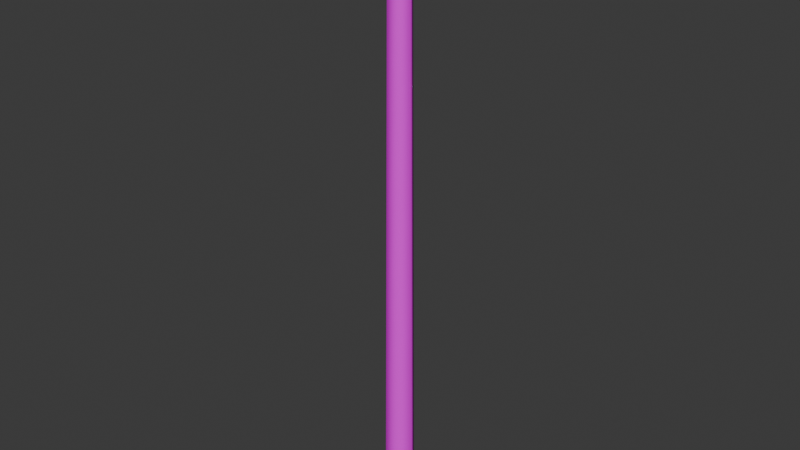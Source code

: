 # Source: swagger_stick.blend  (saved by Blender 4.0.36; exported with 4.5.12 LTS)
import bpy
from mathutils import Matrix  # noqa: F401  (used for matrix-valued properties, if any)

bpy.ops.wm.read_factory_settings(use_empty=True)
scene = bpy.context.scene
scene.name = 'Scene'

# ---- collections
col_collection = bpy.data.collections.new('Collection'); scene.collection.children.link(col_collection)

# ---- images (referenced by path relative to the original .blend; pixels are not part of the script)
import os
ASSET_DIR = os.environ.get("B2B_ASSET_DIR", "")  # directory of the original .blend (textures are referenced by path, not embedded)
HERE = os.path.dirname(os.path.abspath(__file__))  # packed textures are extracted next to this script under _unpacked/

def load_image(name, relpath, width, height, colorspace="sRGB"):
    """Load a texture the original file referenced (path relative to the .blend, or extracted next to this script)."""
    p = next((c for c in (os.path.join(HERE, relpath), os.path.join(ASSET_DIR, relpath)) if relpath and os.path.exists(c)), "")
    if p:
        img = bpy.data.images.load(p, check_existing=True)
        img.name = name
    else:  # same state as the original file: an image datablock whose file is absent (Cycles renders it pink)
        img = bpy.data.images.new(name, width, height)
        img.source = "FILE"
        img.filepath = "//" + (relpath or name)
    img.colorspace_settings.name = colorspace
    return img
img_white = load_image('White', '', 2, 2, 'sRGB')

# ---- materials (node trees are filled in below, after node groups)
mat_swagger_stick = bpy.data.materials.new('swagger_stick')
mat_swagger_stick.use_transparent_shadow = False
mat_swagger_stick.diffuse_color = (0.2479, 0.6156, 0.6247, 1.0)

# ---- material node trees
mat_swagger_stick.use_nodes = True; mat_swagger_stick.node_tree.nodes.clear()
_N = mat_swagger_stick.node_tree.nodes; _L = mat_swagger_stick.node_tree.links
n0 = _N.new('ShaderNodeBsdfPrincipled'); n0.name = 'Principled BSDF'; n0.location = (-260, 0)
n0.inputs[3].default_value = 1.45
n1 = _N.new('ShaderNodeOutputMaterial'); n1.name = 'Material Output'; n1.location = (0, 0)
n2 = _N.new('ShaderNodeTexImage'); n2.name = 'Image Texture'; n2.location = (-1600, 500)
n2.image = img_white
_L.new(n0.outputs[0], n1.inputs[0])
_L.new(n2.outputs[0], n0.inputs[0])
n1.is_active_output = True

# ---- world
world_world = bpy.data.worlds.new('World'); scene.world = world_world
world_world.use_nodes = True; world_world.node_tree.nodes.clear()
_N = world_world.node_tree.nodes; _L = world_world.node_tree.links
n0 = _N.new('ShaderNodeOutputWorld'); n0.name = 'World Output'; n0.location = (300, 300)
n1 = _N.new('ShaderNodeBackground'); n1.name = 'Background'; n1.location = (10, 300)
n1.inputs[0].default_value = (0.05088, 0.05088, 0.05088, 1.0)
_L.new(n1.outputs[0], n0.inputs[0])
n0.is_active_output = True
world_world.color = (0.05088, 0.05088, 0.05088)
world_world.use_sun_shadow = False
world_world.sun_shadow_jitter_overblur = 0.0

# ---- meshes
me_l6_standard_default = bpy.data.meshes.new('L6 standard default')
me_l6_standard_default.from_pydata([(0.25, 0.433, 0.0), (0.5, 1.676e-08, 0.0), (0.475, -4.073e-08, 3.333), (0.2375, -0.4114, 3.333), (-0.25, -0.433, 0.0), (-0.2375, -0.4114, 3.333), (-0.475, -1.714e-08, 3.333), (-0.25, 0.433, 0.0), (-0.2375, 0.4114, 3.333), (0.2375, 0.4114, 3.333), (-0.225, 0.3897, 6.667), (-0.2125, 0.3681, 10.0), (0.2125, 0.3681, 10.0), (-0.2, 0.3464, 13.33), (-0.1875, 0.3248, 16.67), (-0.175, 0.3031, 20.0), (-0.375, -1.9e-07, 16.67), (-0.4, -1.468e-07, 13.33), (-0.425, -1.036e-07, 10.0), (-0.45, -6.035e-08, 6.667), (-0.225, -0.3897, 6.667), (0.225, -0.3897, 6.667), (0.45, -9.823e-08, 6.667), (0.225, 0.3897, 6.667), (-0.175, -0.3031, 20.0), (-0.1875, -0.3248, 16.67), (0.175, -0.3031, 20.0), (0.1875, -0.3248, 16.67), (0.375, -2.707e-07, 16.67), (0.1875, 0.3248, 16.67), (0.4, -2.132e-07, 13.33), (0.2, 0.3464, 13.33), (0.425, -1.557e-07, 10.0), (-0.2, -0.3464, 13.33), (-0.2125, -0.3681, 10.0), (0.2125, -0.3681, 10.0), (0.2, -0.3464, 13.33), (0.175, 0.3031, 20.0), (0.35, -3.282e-07, 20.0), (3e-06, -1e-06, 20.0), (-0.35, -2.332e-07, 20.0), (0.0, 0.0, 0.0), (0.25, -0.433, 0.0), (-0.5, 2.608e-08, 0.0)], [], [(0, 9, 1), (2, 1, 9), (1, 2, 42), (3, 42, 2), (42, 3, 4), (5, 4, 3), (4, 5, 43), (6, 43, 5), (43, 6, 7), (8, 7, 6), (7, 8, 0), (0, 8, 9), (10, 9, 8), (9, 10, 23), (11, 23, 10), (23, 11, 12), (13, 12, 11), (12, 13, 31), (14, 31, 13), (31, 14, 29), (15, 29, 14), (29, 15, 37), (14, 40, 15), (40, 14, 16), (13, 16, 14), (16, 13, 17), (11, 17, 13), (17, 11, 18), (10, 18, 11), (18, 10, 19), (8, 19, 10), (6, 19, 8), (19, 6, 20), (5, 20, 6), (20, 5, 21), (3, 21, 5), (21, 3, 22), (2, 22, 3), (22, 2, 23), (9, 23, 2), (40, 16, 24), (25, 24, 16), (24, 25, 26), (27, 26, 25), (26, 27, 38), (28, 38, 27), (38, 28, 37), (37, 28, 29), (30, 29, 28), (29, 30, 31), (32, 31, 30), (31, 32, 12), (22, 12, 32), (12, 22, 23), (17, 25, 16), (25, 17, 33), (18, 33, 17), (33, 18, 34), (19, 34, 18), (20, 34, 19), (34, 20, 35), (21, 35, 20), (35, 21, 32), (22, 32, 21), (25, 33, 27), (36, 27, 33), (27, 36, 28), (28, 36, 30), (35, 30, 36), (30, 35, 32), (34, 36, 33), (36, 34, 35), (39, 38, 37), (38, 39, 26), (26, 39, 24), (24, 39, 40), (40, 39, 15), (37, 15, 39), (0, 1, 41), (42, 41, 1), (4, 41, 42), (43, 41, 4), (7, 41, 43), (41, 7, 0)])
me_l6_standard_default.polygons.foreach_set('use_smooth', [True] * 84)
_k = set([(0, 1), (0, 7), (1, 42), (4, 42), (4, 43), (7, 43), (15, 37), (15, 40), (24, 26), (24, 40), (26, 38), (37, 38)])
me_l6_standard_default.attributes.new('sharp_edge', 'BOOLEAN', 'EDGE').data.foreach_set('value', [ (min(e.vertices), max(e.vertices)) in _k for e in me_l6_standard_default.edges])
_uv = me_l6_standard_default.uv_layers.new(name='UVMap_0')
_uv.uv.foreach_set('vector', [0.9167, 0.0, 0.9167, 0.1667, 0.75, 0.0, 0.75, 0.1667, 0.75, 0.0, 0.9167, 0.1667, 0.75, 0.0, 0.75, 0.1667, 0.5833, 0.0, 0.5833, 0.1667, 0.5833, 0.0, 0.75, 0.1667, 0.5833, 0.0, 0.5833, 0.1667, 0.4167, 0.0, 0.4167, 0.1667, 0.4167, 0.0, 0.5833, 0.1667, 0.4167, 0.0, 0.4167, 0.1667, 0.25, 0.0, 0.25, 0.1667, 0.25, 0.0, 0.4167, 0.1667, 0.25, 0.0, 0.25, 0.1667, 0.08333, 0.0, 0.08333, 0.1667, 0.08333, 0.0, 0.25, 0.1667, 0.08333, 0.0, 0.08333, 0.1667, -0.08333, 0.0, -0.08333, 0.0, 0.08333, 0.1667, -0.08333, 0.1667, 0.08333, 0.3333, -0.08333, 0.1667, 0.08333, 0.1667, -0.08333, 0.1667, 0.08333, 0.3333, -0.08333, 0.3333, 0.08333, 0.5, -0.08333, 0.3333, 0.08333, 0.3333, -0.08333, 0.3333, 0.08333, 0.5, -0.08333, 0.5, 0.08333, 0.6667, -0.08333, 0.5, 0.08333, 0.5, -0.08333, 0.5, 0.08333, 0.6667, -0.08333, 0.6667, 0.08333, 0.8333, -0.08333, 0.6667, 0.08333, 0.6667, -0.08333, 0.6667, 0.08333, 0.8333, -0.08333, 0.8333, 0.08333, 1.0, -0.08333, 0.8333, 0.08333, 0.8333, -0.08333, 0.8333, 0.08333, 1.0, -0.08333, 1.0, 0.08333, 0.8333, 0.25, 1.0, 0.08333, 1.0, 0.25, 1.0, 0.08333, 0.8333, 0.25, 0.8333, 0.08333, 0.6667, 0.25, 0.8333, 0.08333, 0.8333, 0.25, 0.8333, 0.08333, 0.6667, 0.25, 0.6667, 0.08333, 0.5, 0.25, 0.6667, 0.08333, 0.6667, 0.25, 0.6667, 0.08333, 0.5, 0.25, 0.5, 0.08333, 0.3333, 0.25, 0.5, 0.08333, 0.5, 0.25, 0.5, 0.08333, 0.3333, 0.25, 0.3333, 0.08333, 0.1667, 0.25, 0.3333, 0.08333, 0.3333, 0.25, 0.1667, 0.25, 0.3333, 0.08333, 0.1667, 0.25, 0.3333, 0.25, 0.1667, 0.4167, 0.3333, 0.4167, 0.1667, 0.4167, 0.3333, 0.25, 0.1667, 0.4167, 0.3333, 0.4167, 0.1667, 0.5833, 0.3333, 0.5833, 0.1667, 0.5833, 0.3333, 0.4167, 0.1667, 0.5833, 0.3333, 0.5833, 0.1667, 0.75, 0.3333, 0.75, 0.1667, 0.75, 0.3333, 0.5833, 0.1667, 0.75, 0.3333, 0.75, 0.1667, 0.9167, 0.3333, 0.9167, 0.1667, 0.9167, 0.3333, 0.75, 0.1667, 0.25, 1.0, 0.25, 0.8333, 0.4167, 1.0, 0.4167, 0.8333, 0.4167, 1.0, 0.25, 0.8333, 0.4167, 1.0, 0.4167, 0.8333, 0.5833, 1.0, 0.5833, 0.8333, 0.5833, 1.0, 0.4167, 0.8333, 0.5833, 1.0, 0.5833, 0.8333, 0.75, 1.0, 0.75, 0.8333, 0.75, 1.0, 0.5833, 0.8333, 0.75, 1.0, 0.75, 0.8333, 0.9167, 1.0, 0.9167, 1.0, 0.75, 0.8333, 0.9167, 0.8333, 0.75, 0.6667, 0.9167, 0.8333, 0.75, 0.8333, 0.9167, 0.8333, 0.75, 0.6667, 0.9167, 0.6667, 0.75, 0.5, 0.9167, 0.6667, 0.75, 0.6667, 0.9167, 0.6667, 0.75, 0.5, 0.9167, 0.5, 0.75, 0.3333, 0.9167, 0.5, 0.75, 0.5, 0.9167, 0.5, 0.75, 0.3333, 0.9167, 0.3333, 0.25, 0.6667, 0.4167, 0.8333, 0.25, 0.8333, 0.4167, 0.8333, 0.25, 0.6667, 0.4167, 0.6667, 0.25, 0.5, 0.4167, 0.6667, 0.25, 0.6667, 0.4167, 0.6667, 0.25, 0.5, 0.4167, 0.5, 0.25, 0.3333, 0.4167, 0.5, 0.25, 0.5, 0.4167, 0.3333, 0.4167, 0.5, 0.25, 0.3333, 0.4167, 0.5, 0.4167, 0.3333, 0.5833, 0.5, 0.5833, 0.3333, 0.5833, 0.5, 0.4167, 0.3333, 0.5833, 0.5, 0.5833, 0.3333, 0.75, 0.5, 0.75, 0.3333, 0.75, 0.5, 0.5833, 0.3333, 0.4167, 0.8333, 0.4167, 0.6667, 0.5833, 0.8333, 0.5833, 0.6667, 0.5833, 0.8333, 0.4167, 0.6667, 0.5833, 0.8333, 0.5833, 0.6667, 0.75, 0.8333, 0.75, 0.8333, 0.5833, 0.6667, 0.75, 0.6667, 0.5833, 0.5, 0.75, 0.6667, 0.5833, 0.6667, 0.75, 0.6667, 0.5833, 0.5, 0.75, 0.5, 0.4167, 0.5, 0.5833, 0.6667, 0.4167, 0.6667, 0.5833, 0.6667, 0.4167, 0.5, 0.5833, 0.5, 0.5, 1.0, 0.75, 1.0, 0.9167, 1.0, 0.75, 1.0, 0.5, 1.0, 0.5833, 1.0, 0.5833, 1.0, 0.5, 1.0, 0.4167, 1.0, 0.4167, 1.0, 0.5, 1.0, 0.25, 1.0, 0.25, 1.0, 0.5, 1.0, 0.08333, 1.0, -0.08333, 1.0, 0.08333, 1.0, 0.5, 1.0, 0.9167, 0.0, 0.75, 0.0, 0.5, 0.0, 0.5833, 0.0, 0.5, 0.0, 0.75, 0.0, 0.4167, 0.0, 0.5, 0.0, 0.5833, 0.0, 0.25, 0.0, 0.5, 0.0, 0.4167, 0.0, 0.08333, 0.0, 0.5, 0.0, 0.25, 0.0, 0.5, 0.0, 0.08333, 0.0, -0.08333, 0.0])
me_l6_standard_default.materials.append(mat_swagger_stick)
me_l6_standard_default.update()
arm_armature = bpy.data.armatures.new('Armature')  # bones are not reproduced

# ---- objects
ob_armature = bpy.data.objects.new('Armature', arm_armature)
ob_l6_standard_default = bpy.data.objects.new('L6 standard default', me_l6_standard_default)
ob_right_hand = bpy.data.objects.new('#right_hand', None)

# ---- transforms, parenting, visibility, modifiers, constraints
ob_armature.location = (0.0, 0.0, 0.0)
ob_l6_standard_default.parent = ob_armature
ob_l6_standard_default.location = (0.0, 0.0, 0.0)
_vg = ob_l6_standard_default.vertex_groups.new(name='frame_swagger_stick')
_vg.add([0, 1, 2, 3, 4, 5, 6, 7, 8, 9, 10, 11, 12, 13, 14, 15, 16, 17, 18, 19, 20, 21, 22, 23, 24, 25, 26, 27, 28, 29, 30, 31, 32, 33, 34, 35, 36, 37, 38, 39, 40, 41, 42, 43], 1.0, 'REPLACE')
_m = ob_l6_standard_default.modifiers.new('Armature', 'ARMATURE')
_m.object = ob_armature
ob_right_hand.parent = ob_armature
ob_right_hand.location = (1.061, -0.625, 1.061)
ob_right_hand.rotation_euler = (0.0, -0.7854, 0.0)
ob_right_hand.empty_display_type = 'ARROWS'

# ---- collection membership
col_collection.objects.link(ob_armature)
col_collection.objects.link(ob_l6_standard_default)
col_collection.objects.link(ob_right_hand)

# ---- scene / render settings (as saved in the file)
scene.frame_start = 1; scene.frame_end = 250; scene.frame_set(1)
scene.render.engine = 'BLENDER_EEVEE_NEXT'
scene.cycles.sampling_pattern = 'TABULATED_SOBOL'
bpy.context.view_layer.update()

# ---- added for rendering (the .blend has no active camera and no usable light): camera, sun
cam_auto = bpy.data.cameras.new('AutoCamera')
cam_auto.lens = 50.0
cam_auto.sensor_width = 36.0
cam_auto.clip_end = 1000.0
ob_auto_camera = bpy.data.objects.new('AutoCamera', cam_auto)
scene.collection.objects.link(ob_auto_camera)
ob_auto_camera.location = (18.5449, -22.2539, 24.8359)
ob_auto_camera.rotation_euler = (1.09748, -7.21219e-08, 0.694738)
scene.camera = ob_auto_camera
light_auto_sun = bpy.data.lights.new('AutoSun', 'SUN')
light_auto_sun.energy = 3.0
light_auto_sun.angle = 0.0523599
ob_auto_sun = bpy.data.objects.new('AutoSun', light_auto_sun)
scene.collection.objects.link(ob_auto_sun)
ob_auto_sun.rotation_euler = (0.872665, 0.174533, 0.523599)
bpy.context.view_layer.update()
